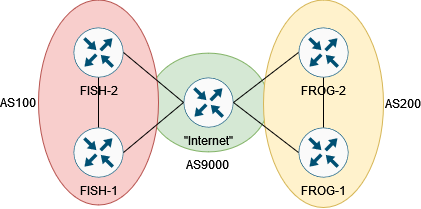

The diagram above was exported from draw.io. Its source (the exported page's mxGraphModel, read from the mxfile embedded in the PNG):
<mxGraphModel dx="1422" dy="780" grid="1" gridSize="10" guides="1" tooltips="1" connect="1" arrows="1" fold="1" page="1" pageScale="1" pageWidth="850" pageHeight="1100" math="0" shadow="0">
  <root>
    <mxCell id="0" />
    <mxCell id="1" parent="0" />
    <mxCell id="2" value="&lt;div&gt;AS9000&lt;br&gt;&lt;/div&gt;" style="ellipse;whiteSpace=wrap;html=1;fillColor=#d5e8d4;strokeColor=#82b366;labelPosition=center;verticalLabelPosition=bottom;align=center;verticalAlign=top;" vertex="1" parent="1">
      <mxGeometry x="365" y="305.63" width="120" height="98.75" as="geometry" />
    </mxCell>
    <mxCell id="3" value="AS200" style="ellipse;whiteSpace=wrap;html=1;fillColor=#fff2cc;strokeColor=#d6b656;labelPosition=right;verticalLabelPosition=middle;align=left;verticalAlign=middle;" vertex="1" parent="1">
      <mxGeometry x="480" y="252.51" width="120" height="207.49" as="geometry" />
    </mxCell>
    <mxCell id="4" value="AS100" style="ellipse;whiteSpace=wrap;html=1;fillColor=#f8cecc;strokeColor=#b85450;labelPosition=left;verticalLabelPosition=middle;align=right;verticalAlign=middle;" vertex="1" parent="1">
      <mxGeometry x="255" y="252.51" width="120" height="205" as="geometry" />
    </mxCell>
    <mxCell id="5" value="FISH-1" style="sketch=0;points=[[0.5,0,0],[1,0.5,0],[0.5,1,0],[0,0.5,0],[0.145,0.145,0],[0.8555,0.145,0],[0.855,0.8555,0],[0.145,0.855,0]];verticalLabelPosition=bottom;html=1;verticalAlign=top;aspect=fixed;align=center;pointerEvents=1;shape=mxgraph.cisco19.rect;prIcon=router;fillColor=#FAFAFA;strokeColor=#005073;" vertex="1" parent="1">
      <mxGeometry x="290" y="380" width="50" height="50" as="geometry" />
    </mxCell>
    <mxCell id="6" value="FISH-2" style="sketch=0;points=[[0.5,0,0],[1,0.5,0],[0.5,1,0],[0,0.5,0],[0.145,0.145,0],[0.8555,0.145,0],[0.855,0.8555,0],[0.145,0.855,0]];verticalLabelPosition=bottom;html=1;verticalAlign=top;aspect=fixed;align=center;pointerEvents=1;shape=mxgraph.cisco19.rect;prIcon=router;fillColor=#FAFAFA;strokeColor=#005073;" vertex="1" parent="1">
      <mxGeometry x="290" y="280" width="50" height="50" as="geometry" />
    </mxCell>
    <mxCell id="7" value="FROG-2" style="sketch=0;points=[[0.5,0,0],[1,0.5,0],[0.5,1,0],[0,0.5,0],[0.145,0.145,0],[0.8555,0.145,0],[0.855,0.8555,0],[0.145,0.855,0]];verticalLabelPosition=bottom;html=1;verticalAlign=top;aspect=fixed;align=center;pointerEvents=1;shape=mxgraph.cisco19.rect;prIcon=router;fillColor=#FAFAFA;strokeColor=#005073;" vertex="1" parent="1">
      <mxGeometry x="515" y="280" width="50" height="50" as="geometry" />
    </mxCell>
    <mxCell id="8" value="FROG-1" style="sketch=0;points=[[0.5,0,0],[1,0.5,0],[0.5,1,0],[0,0.5,0],[0.145,0.145,0],[0.8555,0.145,0],[0.855,0.8555,0],[0.145,0.855,0]];verticalLabelPosition=bottom;html=1;verticalAlign=top;aspect=fixed;align=center;pointerEvents=1;shape=mxgraph.cisco19.rect;prIcon=router;fillColor=#FAFAFA;strokeColor=#005073;" vertex="1" parent="1">
      <mxGeometry x="515" y="380" width="50" height="50" as="geometry" />
    </mxCell>
    <mxCell id="9" value="&quot;Internet&quot;" style="sketch=0;points=[[0.5,0,0],[1,0.5,0],[0.5,1,0],[0,0.5,0],[0.145,0.145,0],[0.8555,0.145,0],[0.855,0.8555,0],[0.145,0.855,0]];verticalLabelPosition=bottom;html=1;verticalAlign=top;aspect=fixed;align=center;pointerEvents=1;shape=mxgraph.cisco19.rect;prIcon=router;fillColor=#FAFAFA;strokeColor=#005073;" vertex="1" parent="1">
      <mxGeometry x="400" y="330" width="50" height="50" as="geometry" />
    </mxCell>
    <mxCell id="10" value="" style="endArrow=none;html=1;rounded=0;entryX=0.5;entryY=1;entryDx=0;entryDy=0;entryPerimeter=0;exitX=0.5;exitY=0;exitDx=0;exitDy=0;exitPerimeter=0;" edge="1" source="5" target="6" parent="1">
      <mxGeometry width="50" height="50" relative="1" as="geometry">
        <mxPoint x="410" y="460" as="sourcePoint" />
        <mxPoint x="460" y="410" as="targetPoint" />
      </mxGeometry>
    </mxCell>
    <mxCell id="11" value="" style="endArrow=none;html=1;rounded=0;entryX=0.5;entryY=1;entryDx=0;entryDy=0;entryPerimeter=0;exitX=0.5;exitY=0;exitDx=0;exitDy=0;exitPerimeter=0;" edge="1" source="8" target="7" parent="1">
      <mxGeometry width="50" height="50" relative="1" as="geometry">
        <mxPoint x="539.5" y="380" as="sourcePoint" />
        <mxPoint x="539.5" y="330" as="targetPoint" />
      </mxGeometry>
    </mxCell>
    <mxCell id="12" value="" style="endArrow=none;html=1;rounded=0;entryX=1;entryY=0.5;entryDx=0;entryDy=0;entryPerimeter=0;exitX=0;exitY=0.5;exitDx=0;exitDy=0;exitPerimeter=0;" edge="1" source="9" target="6" parent="1">
      <mxGeometry width="50" height="50" relative="1" as="geometry">
        <mxPoint x="335" y="400" as="sourcePoint" />
        <mxPoint x="335" y="350" as="targetPoint" />
      </mxGeometry>
    </mxCell>
    <mxCell id="13" value="" style="endArrow=none;html=1;rounded=0;entryX=0;entryY=0.5;entryDx=0;entryDy=0;entryPerimeter=0;exitX=1;exitY=0.5;exitDx=0;exitDy=0;exitPerimeter=0;" edge="1" source="5" target="9" parent="1">
      <mxGeometry width="50" height="50" relative="1" as="geometry">
        <mxPoint x="345" y="410" as="sourcePoint" />
        <mxPoint x="345" y="360" as="targetPoint" />
      </mxGeometry>
    </mxCell>
    <mxCell id="14" value="" style="endArrow=none;html=1;rounded=0;entryX=0;entryY=0.5;entryDx=0;entryDy=0;entryPerimeter=0;exitX=1;exitY=0.5;exitDx=0;exitDy=0;exitPerimeter=0;" edge="1" source="9" target="7" parent="1">
      <mxGeometry width="50" height="50" relative="1" as="geometry">
        <mxPoint x="355" y="420" as="sourcePoint" />
        <mxPoint x="355" y="370" as="targetPoint" />
      </mxGeometry>
    </mxCell>
    <mxCell id="15" value="" style="endArrow=none;html=1;rounded=0;entryX=1;entryY=0.5;entryDx=0;entryDy=0;entryPerimeter=0;exitX=0;exitY=0.5;exitDx=0;exitDy=0;exitPerimeter=0;" edge="1" source="8" target="9" parent="1">
      <mxGeometry width="50" height="50" relative="1" as="geometry">
        <mxPoint x="365" y="430" as="sourcePoint" />
        <mxPoint x="365" y="380" as="targetPoint" />
      </mxGeometry>
    </mxCell>
  </root>
</mxGraphModel>